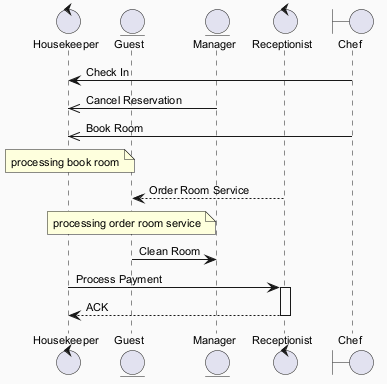

The diagram above was rendered by PlantUML. Its source (embedded in the PNG):
@startuml
skinparam backgroundColor #FAFAFA
skinparam classBackgroundColor #FFF3E0
skinparam classBorderColor #E65100
skinparam defaultFontSize 11
control "Housekeeper" as H
entity "Guest" as G
entity "Manager" as M
control "Receptionist" as R
boundary "Chef" as C
C -> H : Check In
M ->> H : Cancel Reservation
C ->> H : Book Room
note over H : processing book room
R --> G : Order Room Service
note over G : processing order room service
G -> M : Clean Room
H -> R : Process Payment
activate R
R --> H : ACK
deactivate R
@enduml